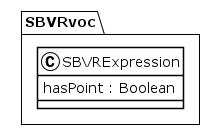

The diagram above was rendered by PlantUML. Its source (embedded in the PNG):
@startuml
!theme plain
package SBVRvoc {
class SBVRExpression {
	 hasPoint : Boolean
}
}
@enduml